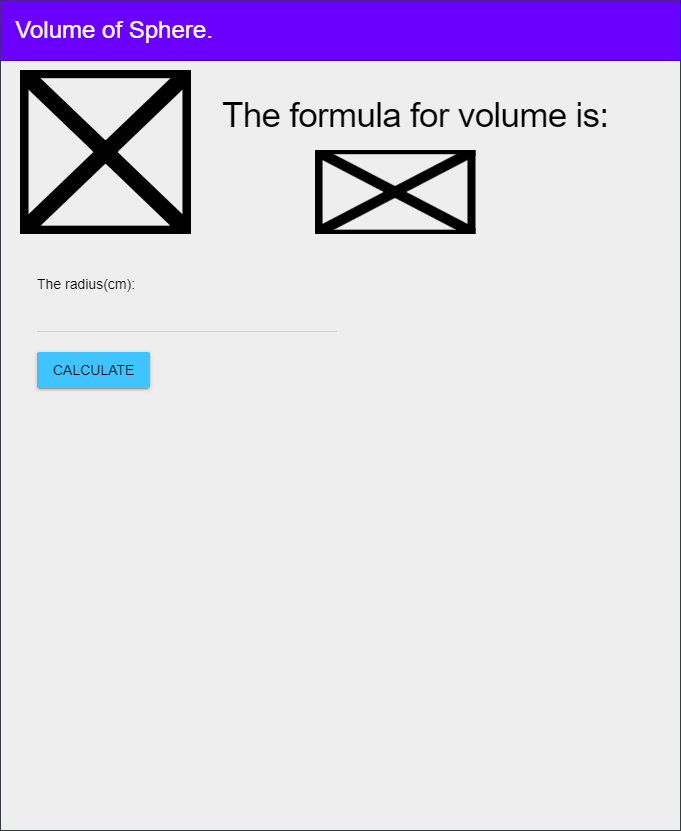

The diagram above was exported from draw.io. Its source (the exported page's mxGraphModel, read from the mxfile embedded in the PNG):
<mxGraphModel dx="2553" dy="1110" grid="1" gridSize="10" guides="1" tooltips="1" connect="1" arrows="1" fold="1" page="1" pageScale="1" pageWidth="850" pageHeight="1100" math="0" shadow="0">
  <root>
    <mxCell id="0" />
    <mxCell id="1" parent="0" />
    <mxCell id="2" value="" style="verticalLabelPosition=bottom;verticalAlign=top;html=1;shape=mxgraph.basic.rect;fillColor2=none;strokeWidth=1;size=20;indent=5;fillColor=#eeeeee;strokeColor=#36393d;" parent="1" vertex="1">
      <mxGeometry x="90" y="80" width="680" height="830" as="geometry" />
    </mxCell>
    <mxCell id="3" value="&lt;p style=&quot;line-height: 1.2&quot;&gt;&lt;span style=&quot;font-size: 24px&quot;&gt;&amp;nbsp; Volume of Sphere.&lt;/span&gt;&lt;/p&gt;" style="shape=partialRectangle;whiteSpace=wrap;html=1;top=0;left=0;fillColor=#6a00ff;align=left;fontColor=#ffffff;strokeColor=#3700CC;" parent="1" vertex="1">
      <mxGeometry x="90" y="80" width="680" height="60" as="geometry" />
    </mxCell>
    <mxCell id="5" value="&lt;h1 style=&quot;padding: 0px ; font-size: 35px ; line-height: 1.35 ; letter-spacing: -0.02em ; margin: 24px 0px 24px 40px ; font-family: &amp;#34;roboto&amp;#34; , &amp;#34;helvetica&amp;#34; , &amp;#34;arial&amp;#34; , sans-serif ; font-weight: 400 ; font-style: normal ; text-indent: 0px ; text-transform: none ; word-spacing: 0px&quot;&gt;&lt;font color=&quot;#000000&quot;&gt;The formula for volume is:&lt;/font&gt;&lt;/h1&gt;" style="text;whiteSpace=wrap;html=1;fontSize=25;" parent="1" vertex="1">
      <mxGeometry x="270" y="140" width="430" height="110" as="geometry" />
    </mxCell>
    <mxCell id="6" value="&lt;span style=&quot;font-family: &amp;#34;helvetica&amp;#34; , &amp;#34;arial&amp;#34; , sans-serif ; font-size: 14px ; font-style: normal ; font-weight: 400 ; letter-spacing: normal ; text-indent: 0px ; text-transform: none ; word-spacing: 0px ; display: inline ; float: none&quot;&gt;&lt;font color=&quot;#000000&quot;&gt;The radius(cm):&lt;/font&gt;&lt;/span&gt;" style="text;whiteSpace=wrap;html=1;fontSize=24;" parent="1" vertex="1">
      <mxGeometry x="125" y="340" width="115" height="50" as="geometry" />
    </mxCell>
    <mxCell id="7" value="&lt;form action=&quot;https://ics2o-unit3-04-html.evgeny-vovk.repl.co/&quot; style=&quot;text-indent: 0px&quot;&gt;&lt;div class=&quot;mdl-textfield mdl-js-textfield is-upgraded&quot; style=&quot;position: relative ; display: inline-block ; box-sizing: border-box ; width: 300px ; max-width: 100% ; margin: 0px ; padding: 20px 0px&quot;&gt;&lt;font color=&quot;#000000&quot;&gt;&lt;br&gt;&lt;br&gt;&lt;input class=&quot;mdl-textfield__input&quot; type=&quot;text&quot; pattern=&quot;-?[0-9]*(\.[0-9]+)?&quot; id=&quot;fahrenheit&quot; style=&quot;font-family: &amp;#34;helvetica&amp;#34; , &amp;#34;arial&amp;#34; , sans-serif ; font-size: 16px ; font-style: normal ; font-weight: 400 ; letter-spacing: normal ; text-transform: none ; word-spacing: 0px ; border-top: none ; border-right: none ; border-left: none ; border-bottom: 1px solid rgba(0 , 0 , 0 , 0.12) ; display: block ; margin: 0px ; padding: 4px 0px ; width: 300px ; background: 0px 0px ; text-align: left&quot;&gt;&lt;label class=&quot;mdl-textfield__label&quot; style=&quot;font-family: &amp;#34;helvetica&amp;#34; , &amp;#34;arial&amp;#34; , sans-serif ; font-size: 16px ; font-style: normal ; font-weight: 400 ; letter-spacing: normal ; text-transform: none ; word-spacing: 0px ; position: absolute ; display: block ; width: 300px ; overflow: hidden ; text-align: left&quot;&gt;&lt;br&gt;&lt;/label&gt;&lt;span class=&quot;mdl-textfield__error&quot; style=&quot;font-family: &amp;#34;helvetica&amp;#34; , &amp;#34;arial&amp;#34; , sans-serif ; font-size: 12px ; font-style: normal ; font-weight: 400 ; letter-spacing: normal ; text-transform: none ; word-spacing: 0px ; position: absolute ; margin-top: 3px ; visibility: hidden ; display: block&quot;&gt;&lt;/span&gt;&lt;/font&gt;&lt;/div&gt;&lt;/form&gt;&lt;font color=&quot;#000000&quot;&gt;&lt;button class=&quot;mdl-button mdl-js-button mdl-button--raised mdl-js-ripple-effect mdl-button--accent&quot; style=&quot;background: rgb(64 , 196 , 255) ; border: none ; border-radius: 2px ; position: relative ; height: 36px ; margin: 0px ; min-width: 64px ; padding: 0px 16px ; display: inline-block ; font-family: &amp;#34;roboto&amp;#34; , &amp;#34;helvetica&amp;#34; , &amp;#34;arial&amp;#34; , sans-serif ; font-size: 14px ; font-weight: 500 ; text-transform: uppercase ; letter-spacing: 0px ; overflow: hidden ; transition: all 0.2s cubic-bezier(0.4 , 0 , 1 , 1) 0s , all 0.2s cubic-bezier(0.4 , 0 , 0.2 , 1) 0s , all 0.2s cubic-bezier(0.4 , 0 , 0.2 , 1) 0s ; outline: none ; cursor: pointer ; text-decoration: none ; text-align: center ; line-height: 36px ; vertical-align: middle ; box-shadow: rgba(0 , 0 , 0 , 0.14) 0px 2px 2px 0px , rgba(0 , 0 , 0 , 0.2) 0px 3px 1px -2px , rgba(0 , 0 , 0 , 0.12) 0px 1px 5px 0px&quot;&gt;CALCULATE&lt;span class=&quot;mdl-button__ripple-container&quot; style=&quot;display: block ; height: 36px ; left: 0px ; position: absolute ; top: 0px ; width: 113.438px ; z-index: 0 ; overflow: hidden&quot;&gt;&lt;span class=&quot;mdl-ripple&quot; style=&quot;background: rgb(66 , 66 , 66) ; border-radius: 50% ; height: 50px ; left: 0px ; opacity: 0 ; position: absolute ; top: 0px ; transform: translate(-50% , -50%) ; width: 50px ; overflow: hidden&quot;&gt;&lt;/span&gt;&lt;/span&gt;&lt;/button&gt;&lt;span style=&quot;font-family: &amp;#34;helvetica&amp;#34; , &amp;#34;arial&amp;#34; , sans-serif ; font-size: 14px ; font-style: normal ; font-weight: 400 ; letter-spacing: normal ; text-indent: 0px ; text-transform: none ; word-spacing: 0px ; display: inline ; float: none&quot;&gt;&lt;/span&gt;&lt;/font&gt;" style="text;whiteSpace=wrap;html=1;fontSize=24;" parent="1" vertex="1">
      <mxGeometry x="125" y="300" width="330" height="150" as="geometry" />
    </mxCell>
    <mxCell id="8" value="" style="shape=image;verticalLabelPosition=bottom;labelBackgroundColor=#ffffff;verticalAlign=top;aspect=fixed;imageAspect=0;image=https://66892a3d-67af-44d3-9dcb-29614e944997.id.repl.co/img/sphere.png;" parent="1" vertex="1">
      <mxGeometry x="110" y="150" width="171" height="164" as="geometry" />
    </mxCell>
    <mxCell id="9" value="" style="shape=image;verticalLabelPosition=bottom;labelBackgroundColor=#ffffff;verticalAlign=top;aspect=fixed;imageAspect=0;image=https://66892a3d-67af-44d3-9dcb-29614e944997.id.repl.co/img/formula.png;" parent="1" vertex="1">
      <mxGeometry x="404.5" y="230" width="161" height="84" as="geometry" />
    </mxCell>
  </root>
</mxGraphModel>